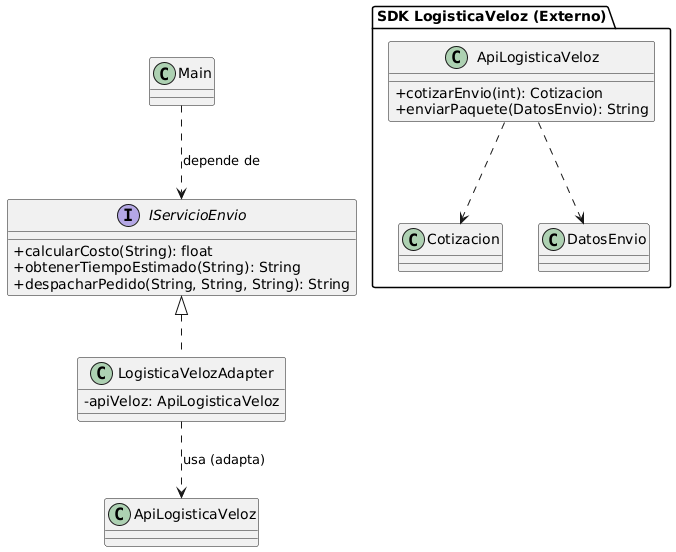

The diagram above was rendered by PlantUML. Its source (embedded in the PNG):
@startuml
' === Escenario 3: Adapter ===
skinparam classAttributeIconSize 0

' El Cliente (Main) depende de la interfaz objetivo
class Main
Main ..> IServicioEnvio : "depende de"

' Interfaz objetivo (la que tu sistema espera)
interface IServicioEnvio {
  +calcularCosto(String): float
  +obtenerTiempoEstimado(String): String
  +despacharPedido(String, String, String): String
}

' El Adaptador (Adapter)
' 1. Implementa la interfaz objetivo
' 2. Envuelve (usa) la API externa
class LogisticaVelozAdapter {
  -apiVeloz: ApiLogisticaVeloz
}
IServicioEnvio <|.. LogisticaVelozAdapter
LogisticaVelozAdapter ..> ApiLogisticaVeloz : "usa (adapta)"


' Clases Externas (Adaptee y sus auxiliares)
' No se pueden modificar
package "SDK LogisticaVeloz (Externo)" {
  class ApiLogisticaVeloz {
    +cotizarEnvio(int): Cotizacion
    +enviarPaquete(DatosEnvio): String
  }
  
  class Cotizacion
  class DatosEnvio

  ApiLogisticaVeloz ..> Cotizacion
  ApiLogisticaVeloz ..> DatosEnvio
}
@enduml